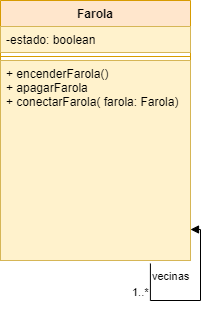

The diagram above was exported from draw.io. Its source (the exported page's mxGraphModel, read from the mxfile embedded in the PNG):
<mxGraphModel dx="868" dy="425" grid="1" gridSize="10" guides="1" tooltips="1" connect="1" arrows="1" fold="1" page="1" pageScale="1" pageWidth="850" pageHeight="1100" math="0" shadow="0">
  <root>
    <mxCell id="0" />
    <mxCell id="1" parent="0" />
    <mxCell id="Ez903RbvzwdoeZt3iQdW-1" value="Farola" style="swimlane;fontStyle=1;align=center;verticalAlign=top;childLayout=stackLayout;horizontal=1;startSize=26;horizontalStack=0;resizeParent=1;resizeParentMax=0;resizeLast=0;collapsible=1;marginBottom=0;fillColor=#ffe6cc;strokeColor=#d79b00;" parent="1" vertex="1">
      <mxGeometry x="270" y="150" width="190" height="260" as="geometry" />
    </mxCell>
    <mxCell id="Ez903RbvzwdoeZt3iQdW-2" value="-estado: boolean" style="text;strokeColor=#d6b656;fillColor=#fff2cc;align=left;verticalAlign=top;spacingLeft=4;spacingRight=4;overflow=hidden;rotatable=0;points=[[0,0.5],[1,0.5]];portConstraint=eastwest;" parent="Ez903RbvzwdoeZt3iQdW-1" vertex="1">
      <mxGeometry y="26" width="190" height="26" as="geometry" />
    </mxCell>
    <mxCell id="Ez903RbvzwdoeZt3iQdW-3" value="" style="line;strokeWidth=1;fillColor=none;align=left;verticalAlign=middle;spacingTop=-1;spacingLeft=3;spacingRight=3;rotatable=0;labelPosition=right;points=[];portConstraint=eastwest;strokeColor=inherit;" parent="Ez903RbvzwdoeZt3iQdW-1" vertex="1">
      <mxGeometry y="52" width="190" height="8" as="geometry" />
    </mxCell>
    <mxCell id="Ez903RbvzwdoeZt3iQdW-4" value="+ encenderFarola()&#10;+ apagarFarola&#10;+ conectarFarola( farola: Farola)&#10;" style="text;strokeColor=#d6b656;fillColor=#fff2cc;align=left;verticalAlign=top;spacingLeft=4;spacingRight=4;overflow=hidden;rotatable=0;points=[[0,0.5],[1,0.5]];portConstraint=eastwest;" parent="Ez903RbvzwdoeZt3iQdW-1" vertex="1">
      <mxGeometry y="60" width="190" height="200" as="geometry" />
    </mxCell>
    <mxCell id="Ez903RbvzwdoeZt3iQdW-5" value="vecinas" style="endArrow=block;endFill=1;html=1;edgeStyle=orthogonalEdgeStyle;align=left;verticalAlign=top;rounded=0;entryX=1;entryY=0.845;entryDx=0;entryDy=0;entryPerimeter=0;exitX=0.789;exitY=1.015;exitDx=0;exitDy=0;exitPerimeter=0;" parent="Ez903RbvzwdoeZt3iQdW-1" source="Ez903RbvzwdoeZt3iQdW-4" target="Ez903RbvzwdoeZt3iQdW-4" edge="1">
      <mxGeometry x="-1" relative="1" as="geometry">
        <mxPoint x="150" y="270" as="sourcePoint" />
        <mxPoint x="300" y="260" as="targetPoint" />
        <Array as="points">
          <mxPoint x="150" y="300" />
          <mxPoint x="200" y="300" />
          <mxPoint x="200" y="229" />
        </Array>
      </mxGeometry>
    </mxCell>
    <mxCell id="Ez903RbvzwdoeZt3iQdW-6" value="1..*" style="edgeLabel;resizable=0;html=1;align=left;verticalAlign=bottom;" parent="Ez903RbvzwdoeZt3iQdW-5" connectable="0" vertex="1">
      <mxGeometry x="-1" relative="1" as="geometry">
        <mxPoint x="-20" y="37" as="offset" />
      </mxGeometry>
    </mxCell>
  </root>
</mxGraphModel>